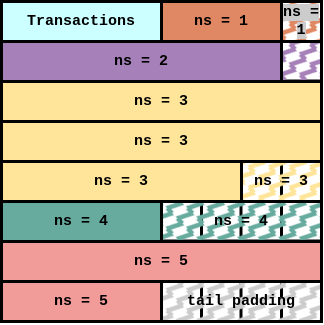

The diagram above was exported from draw.io. Its source (the exported page's mxGraphModel, read from the mxfile embedded in the PNG):
<mxGraphModel dx="462" dy="820" grid="1" gridSize="10" guides="1" tooltips="1" connect="1" arrows="1" fold="1" page="1" pageScale="1" pageWidth="850" pageHeight="1100" math="0" shadow="0">
  <root>
    <mxCell id="0" />
    <mxCell id="1" parent="0" />
    <mxCell id="ChXHWYBDkDCsH4Wxbmmx-1" value="" style="whiteSpace=wrap;html=1;aspect=fixed;strokeWidth=3;" vertex="1" parent="1">
      <mxGeometry x="120" y="280" width="160" height="160" as="geometry" />
    </mxCell>
    <mxCell id="ChXHWYBDkDCsH4Wxbmmx-3" value="" style="endArrow=none;html=1;rounded=0;entryX=0.803;entryY=0.003;entryDx=0;entryDy=0;entryPerimeter=0;strokeWidth=3;" edge="1" parent="1">
      <mxGeometry width="50" height="50" relative="1" as="geometry">
        <mxPoint x="240" y="440" as="sourcePoint" />
        <mxPoint x="240" y="279.9999999999999" as="targetPoint" />
      </mxGeometry>
    </mxCell>
    <mxCell id="ChXHWYBDkDCsH4Wxbmmx-5" value="" style="endArrow=none;html=1;rounded=0;entryX=0.803;entryY=0.003;entryDx=0;entryDy=0;entryPerimeter=0;strokeWidth=3;" edge="1" parent="1">
      <mxGeometry width="50" height="50" relative="1" as="geometry">
        <mxPoint x="199.5" y="440" as="sourcePoint" />
        <mxPoint x="199.5" y="280" as="targetPoint" />
      </mxGeometry>
    </mxCell>
    <mxCell id="ChXHWYBDkDCsH4Wxbmmx-6" value="" style="endArrow=none;html=1;rounded=0;entryX=0.803;entryY=0.003;entryDx=0;entryDy=0;entryPerimeter=0;strokeWidth=3;" edge="1" parent="1">
      <mxGeometry width="50" height="50" relative="1" as="geometry">
        <mxPoint x="160" y="440" as="sourcePoint" />
        <mxPoint x="160" y="280" as="targetPoint" />
      </mxGeometry>
    </mxCell>
    <mxCell id="ChXHWYBDkDCsH4Wxbmmx-7" value="" style="endArrow=none;html=1;rounded=0;entryX=0;entryY=0.25;entryDx=0;entryDy=0;exitX=1;exitY=0.25;exitDx=0;exitDy=0;strokeWidth=3;" edge="1" parent="1" source="ChXHWYBDkDCsH4Wxbmmx-1" target="ChXHWYBDkDCsH4Wxbmmx-1">
      <mxGeometry width="50" height="50" relative="1" as="geometry">
        <mxPoint x="130" y="480" as="sourcePoint" />
        <mxPoint x="130" y="320" as="targetPoint" />
      </mxGeometry>
    </mxCell>
    <mxCell id="ChXHWYBDkDCsH4Wxbmmx-8" value="" style="endArrow=none;html=1;rounded=0;entryX=0;entryY=0.25;entryDx=0;entryDy=0;exitX=1;exitY=0.25;exitDx=0;exitDy=0;strokeWidth=3;" edge="1" parent="1">
      <mxGeometry width="50" height="50" relative="1" as="geometry">
        <mxPoint x="280" y="359.5" as="sourcePoint" />
        <mxPoint x="120" y="359.5" as="targetPoint" />
      </mxGeometry>
    </mxCell>
    <mxCell id="ChXHWYBDkDCsH4Wxbmmx-9" value="" style="endArrow=none;html=1;rounded=0;entryX=0;entryY=0.25;entryDx=0;entryDy=0;exitX=1;exitY=0.25;exitDx=0;exitDy=0;strokeWidth=3;" edge="1" parent="1">
      <mxGeometry width="50" height="50" relative="1" as="geometry">
        <mxPoint x="280" y="400" as="sourcePoint" />
        <mxPoint x="120" y="400" as="targetPoint" />
      </mxGeometry>
    </mxCell>
    <mxCell id="ChXHWYBDkDCsH4Wxbmmx-10" value="" style="whiteSpace=wrap;html=1;aspect=fixed;strokeWidth=3;" vertex="1" parent="1">
      <mxGeometry x="120" y="440" width="160" height="160" as="geometry" />
    </mxCell>
    <mxCell id="ChXHWYBDkDCsH4Wxbmmx-11" value="" style="endArrow=none;html=1;rounded=0;entryX=0.803;entryY=0.003;entryDx=0;entryDy=0;entryPerimeter=0;strokeWidth=3;" edge="1" parent="1">
      <mxGeometry width="50" height="50" relative="1" as="geometry">
        <mxPoint x="240" y="600" as="sourcePoint" />
        <mxPoint x="240" y="440" as="targetPoint" />
      </mxGeometry>
    </mxCell>
    <mxCell id="ChXHWYBDkDCsH4Wxbmmx-12" value="" style="endArrow=none;html=1;rounded=0;entryX=0.803;entryY=0.003;entryDx=0;entryDy=0;entryPerimeter=0;strokeWidth=3;" edge="1" parent="1">
      <mxGeometry width="50" height="50" relative="1" as="geometry">
        <mxPoint x="199.5" y="600" as="sourcePoint" />
        <mxPoint x="199.5" y="440" as="targetPoint" />
      </mxGeometry>
    </mxCell>
    <mxCell id="ChXHWYBDkDCsH4Wxbmmx-13" value="" style="endArrow=none;html=1;rounded=0;entryX=0.803;entryY=0.003;entryDx=0;entryDy=0;entryPerimeter=0;strokeWidth=3;" edge="1" parent="1">
      <mxGeometry width="50" height="50" relative="1" as="geometry">
        <mxPoint x="160" y="600" as="sourcePoint" />
        <mxPoint x="160" y="440" as="targetPoint" />
      </mxGeometry>
    </mxCell>
    <mxCell id="ChXHWYBDkDCsH4Wxbmmx-14" value="" style="endArrow=none;html=1;rounded=0;entryX=0;entryY=0.25;entryDx=0;entryDy=0;exitX=1;exitY=0.25;exitDx=0;exitDy=0;strokeWidth=3;" edge="1" parent="1" source="ChXHWYBDkDCsH4Wxbmmx-10" target="ChXHWYBDkDCsH4Wxbmmx-10">
      <mxGeometry width="50" height="50" relative="1" as="geometry">
        <mxPoint x="130" y="640" as="sourcePoint" />
        <mxPoint x="130" y="480" as="targetPoint" />
      </mxGeometry>
    </mxCell>
    <mxCell id="ChXHWYBDkDCsH4Wxbmmx-15" value="" style="endArrow=none;html=1;rounded=0;entryX=0;entryY=0.25;entryDx=0;entryDy=0;exitX=1;exitY=0.25;exitDx=0;exitDy=0;strokeWidth=3;" edge="1" parent="1">
      <mxGeometry width="50" height="50" relative="1" as="geometry">
        <mxPoint x="280" y="519.5" as="sourcePoint" />
        <mxPoint x="120" y="519.5" as="targetPoint" />
      </mxGeometry>
    </mxCell>
    <mxCell id="ChXHWYBDkDCsH4Wxbmmx-16" value="" style="endArrow=none;html=1;rounded=0;entryX=0;entryY=0.25;entryDx=0;entryDy=0;exitX=1;exitY=0.25;exitDx=0;exitDy=0;strokeWidth=3;" edge="1" parent="1">
      <mxGeometry width="50" height="50" relative="1" as="geometry">
        <mxPoint x="280" y="560" as="sourcePoint" />
        <mxPoint x="120" y="560" as="targetPoint" />
      </mxGeometry>
    </mxCell>
    <mxCell id="ChXHWYBDkDCsH4Wxbmmx-45" value="" style="whiteSpace=wrap;html=1;aspect=fixed;strokeWidth=3;" vertex="1" parent="1">
      <mxGeometry x="280" y="280" width="160" height="160" as="geometry" />
    </mxCell>
    <mxCell id="ChXHWYBDkDCsH4Wxbmmx-46" value="" style="endArrow=none;html=1;rounded=0;entryX=0.803;entryY=0.003;entryDx=0;entryDy=0;entryPerimeter=0;strokeWidth=3;" edge="1" parent="1">
      <mxGeometry width="50" height="50" relative="1" as="geometry">
        <mxPoint x="400" y="440" as="sourcePoint" />
        <mxPoint x="400" y="280" as="targetPoint" />
      </mxGeometry>
    </mxCell>
    <mxCell id="ChXHWYBDkDCsH4Wxbmmx-47" value="" style="endArrow=none;html=1;rounded=0;entryX=0.803;entryY=0.003;entryDx=0;entryDy=0;entryPerimeter=0;strokeWidth=3;" edge="1" parent="1">
      <mxGeometry width="50" height="50" relative="1" as="geometry">
        <mxPoint x="359.5" y="440" as="sourcePoint" />
        <mxPoint x="359.5" y="280" as="targetPoint" />
      </mxGeometry>
    </mxCell>
    <mxCell id="ChXHWYBDkDCsH4Wxbmmx-48" value="" style="endArrow=none;html=1;rounded=0;entryX=0.803;entryY=0.003;entryDx=0;entryDy=0;entryPerimeter=0;strokeWidth=3;" edge="1" parent="1">
      <mxGeometry width="50" height="50" relative="1" as="geometry">
        <mxPoint x="320" y="440" as="sourcePoint" />
        <mxPoint x="320" y="280" as="targetPoint" />
      </mxGeometry>
    </mxCell>
    <mxCell id="ChXHWYBDkDCsH4Wxbmmx-49" value="" style="endArrow=none;html=1;rounded=0;entryX=0;entryY=0.25;entryDx=0;entryDy=0;exitX=1;exitY=0.25;exitDx=0;exitDy=0;strokeWidth=3;" edge="1" parent="1" source="ChXHWYBDkDCsH4Wxbmmx-45" target="ChXHWYBDkDCsH4Wxbmmx-45">
      <mxGeometry width="50" height="50" relative="1" as="geometry">
        <mxPoint x="290" y="480" as="sourcePoint" />
        <mxPoint x="290" y="320" as="targetPoint" />
      </mxGeometry>
    </mxCell>
    <mxCell id="ChXHWYBDkDCsH4Wxbmmx-50" value="" style="endArrow=none;html=1;rounded=0;entryX=0;entryY=0.25;entryDx=0;entryDy=0;exitX=1;exitY=0.25;exitDx=0;exitDy=0;strokeWidth=3;" edge="1" parent="1">
      <mxGeometry width="50" height="50" relative="1" as="geometry">
        <mxPoint x="440" y="359.5" as="sourcePoint" />
        <mxPoint x="280" y="359.5" as="targetPoint" />
      </mxGeometry>
    </mxCell>
    <mxCell id="ChXHWYBDkDCsH4Wxbmmx-51" value="" style="endArrow=none;html=1;rounded=0;entryX=0;entryY=0.25;entryDx=0;entryDy=0;exitX=1;exitY=0.25;exitDx=0;exitDy=0;strokeWidth=3;" edge="1" parent="1">
      <mxGeometry width="50" height="50" relative="1" as="geometry">
        <mxPoint x="440" y="400" as="sourcePoint" />
        <mxPoint x="280" y="400" as="targetPoint" />
      </mxGeometry>
    </mxCell>
    <mxCell id="ChXHWYBDkDCsH4Wxbmmx-52" value="" style="whiteSpace=wrap;html=1;aspect=fixed;strokeWidth=3;" vertex="1" parent="1">
      <mxGeometry x="280" y="440" width="160" height="160" as="geometry" />
    </mxCell>
    <mxCell id="ChXHWYBDkDCsH4Wxbmmx-53" value="" style="endArrow=none;html=1;rounded=0;entryX=0.803;entryY=0.003;entryDx=0;entryDy=0;entryPerimeter=0;strokeWidth=3;" edge="1" parent="1">
      <mxGeometry width="50" height="50" relative="1" as="geometry">
        <mxPoint x="400" y="600" as="sourcePoint" />
        <mxPoint x="400" y="440" as="targetPoint" />
      </mxGeometry>
    </mxCell>
    <mxCell id="ChXHWYBDkDCsH4Wxbmmx-54" value="" style="endArrow=none;html=1;rounded=0;entryX=0.803;entryY=0.003;entryDx=0;entryDy=0;entryPerimeter=0;strokeWidth=3;" edge="1" parent="1">
      <mxGeometry width="50" height="50" relative="1" as="geometry">
        <mxPoint x="359.5" y="600" as="sourcePoint" />
        <mxPoint x="359.5" y="440" as="targetPoint" />
      </mxGeometry>
    </mxCell>
    <mxCell id="ChXHWYBDkDCsH4Wxbmmx-55" value="" style="endArrow=none;html=1;rounded=0;entryX=0.803;entryY=0.003;entryDx=0;entryDy=0;entryPerimeter=0;strokeWidth=3;" edge="1" parent="1">
      <mxGeometry width="50" height="50" relative="1" as="geometry">
        <mxPoint x="320" y="600" as="sourcePoint" />
        <mxPoint x="320" y="440" as="targetPoint" />
      </mxGeometry>
    </mxCell>
    <mxCell id="ChXHWYBDkDCsH4Wxbmmx-56" value="" style="endArrow=none;html=1;rounded=0;entryX=0;entryY=0.25;entryDx=0;entryDy=0;exitX=1;exitY=0.25;exitDx=0;exitDy=0;strokeWidth=3;" edge="1" parent="1" source="ChXHWYBDkDCsH4Wxbmmx-52" target="ChXHWYBDkDCsH4Wxbmmx-52">
      <mxGeometry width="50" height="50" relative="1" as="geometry">
        <mxPoint x="290" y="640" as="sourcePoint" />
        <mxPoint x="290" y="480" as="targetPoint" />
      </mxGeometry>
    </mxCell>
    <mxCell id="ChXHWYBDkDCsH4Wxbmmx-57" value="" style="endArrow=none;html=1;rounded=0;entryX=0;entryY=0.25;entryDx=0;entryDy=0;exitX=1;exitY=0.25;exitDx=0;exitDy=0;strokeWidth=3;" edge="1" parent="1">
      <mxGeometry width="50" height="50" relative="1" as="geometry">
        <mxPoint x="440" y="519.5" as="sourcePoint" />
        <mxPoint x="280" y="519.5" as="targetPoint" />
      </mxGeometry>
    </mxCell>
    <mxCell id="ChXHWYBDkDCsH4Wxbmmx-58" value="" style="endArrow=none;html=1;rounded=0;entryX=0;entryY=0.25;entryDx=0;entryDy=0;exitX=1;exitY=0.25;exitDx=0;exitDy=0;strokeWidth=3;" edge="1" parent="1">
      <mxGeometry width="50" height="50" relative="1" as="geometry">
        <mxPoint x="440" y="560" as="sourcePoint" />
        <mxPoint x="280" y="560" as="targetPoint" />
      </mxGeometry>
    </mxCell>
    <mxCell id="ChXHWYBDkDCsH4Wxbmmx-87" value="&lt;font face=&quot;Courier New&quot; style=&quot;font-size: 15px;&quot;&gt;&lt;b&gt;Transactions&lt;/b&gt;&lt;/font&gt;" style="rounded=0;whiteSpace=wrap;html=1;strokeWidth=3;fillColor=#CCFFFF;" vertex="1" parent="1">
      <mxGeometry x="120" y="280" width="160" height="40" as="geometry" />
    </mxCell>
    <mxCell id="ChXHWYBDkDCsH4Wxbmmx-98" value="&lt;font style=&quot;font-size: 15px;&quot;&gt;&lt;b&gt;ns = 1&lt;/b&gt;&lt;/font&gt;" style="rounded=0;whiteSpace=wrap;html=1;fontFamily=Courier New;fontSize=15;strokeWidth=3;fillColor=#E08863;" vertex="1" parent="1">
      <mxGeometry x="280" y="280" width="120" height="40" as="geometry" />
    </mxCell>
    <mxCell id="ChXHWYBDkDCsH4Wxbmmx-105" value="&lt;font style=&quot;font-size: 15px;&quot;&gt;&lt;b&gt;ns = 2&lt;/b&gt;&lt;/font&gt;" style="rounded=0;whiteSpace=wrap;html=1;fillStyle=auto;fontFamily=Courier New;fontSize=13;strokeWidth=3;fillColor=#A680B8;gradientColor=none;" vertex="1" parent="1">
      <mxGeometry x="120" y="320" width="280" height="40" as="geometry" />
    </mxCell>
    <mxCell id="ChXHWYBDkDCsH4Wxbmmx-108" value="" style="rounded=0;whiteSpace=wrap;html=1;fontFamily=Courier New;fontSize=13;strokeWidth=3;fillColor=#A680B8;gradientColor=none;fillStyle=zigzag-line;" vertex="1" parent="1">
      <mxGeometry x="400" y="320" width="40" height="40" as="geometry" />
    </mxCell>
    <mxCell id="ChXHWYBDkDCsH4Wxbmmx-109" value="&lt;font style=&quot;font-size: 15px;&quot;&gt;&lt;b&gt;ns = 3&lt;/b&gt;&lt;/font&gt;" style="rounded=0;whiteSpace=wrap;html=1;fillStyle=auto;fontFamily=Courier New;fontSize=13;strokeWidth=3;fillColor=#FFE599;gradientColor=none;" vertex="1" parent="1">
      <mxGeometry x="120" y="360" width="320" height="40" as="geometry" />
    </mxCell>
    <mxCell id="ChXHWYBDkDCsH4Wxbmmx-112" value="&lt;font style=&quot;font-size: 15px;&quot;&gt;&lt;b&gt;ns = 3&lt;/b&gt;&lt;/font&gt;" style="rounded=0;whiteSpace=wrap;html=1;fillStyle=auto;fontFamily=Courier New;fontSize=13;strokeWidth=3;fillColor=#FFE599;gradientColor=none;" vertex="1" parent="1">
      <mxGeometry x="120" y="400" width="320" height="40" as="geometry" />
    </mxCell>
    <mxCell id="ChXHWYBDkDCsH4Wxbmmx-113" value="&lt;font style=&quot;font-size: 15px;&quot;&gt;&lt;b&gt;ns = 3&lt;/b&gt;&lt;/font&gt;" style="rounded=0;whiteSpace=wrap;html=1;fillStyle=auto;fontFamily=Courier New;fontSize=13;strokeWidth=3;fillColor=#FFE599;gradientColor=none;" vertex="1" parent="1">
      <mxGeometry x="120" y="440" width="240" height="40" as="geometry" />
    </mxCell>
    <mxCell id="ChXHWYBDkDCsH4Wxbmmx-118" value="&lt;font style=&quot;font-size: 15px;&quot;&gt;&lt;b&gt;ns = 4&lt;/b&gt;&lt;/font&gt;" style="rounded=0;whiteSpace=wrap;html=1;fontFamily=Courier New;fontSize=15;strokeWidth=3;fillColor=#67AB9F;" vertex="1" parent="1">
      <mxGeometry x="120" y="480" width="160" height="40" as="geometry" />
    </mxCell>
    <mxCell id="ChXHWYBDkDCsH4Wxbmmx-127" value="&lt;font style=&quot;font-size: 15px;&quot;&gt;&lt;b&gt;tail padding&lt;/b&gt;&lt;/font&gt;" style="rounded=0;whiteSpace=wrap;html=1;fontFamily=Courier New;fontSize=15;strokeWidth=3;fillColor=#CCCCCC;fillStyle=zigzag-line;" vertex="1" parent="1">
      <mxGeometry x="280" y="560" width="160" height="40" as="geometry" />
    </mxCell>
    <mxCell id="ChXHWYBDkDCsH4Wxbmmx-129" value="&lt;font style=&quot;font-size: 15px;&quot;&gt;&lt;b&gt;ns = 3&lt;/b&gt;&lt;/font&gt;" style="rounded=0;whiteSpace=wrap;html=1;fillStyle=zigzag-line;fontFamily=Courier New;fontSize=13;strokeWidth=3;fillColor=#FFE599;gradientColor=none;" vertex="1" parent="1">
      <mxGeometry x="360" y="440" width="80" height="40" as="geometry" />
    </mxCell>
    <mxCell id="ChXHWYBDkDCsH4Wxbmmx-130" value="&lt;font style=&quot;font-size: 15px;&quot;&gt;&lt;b&gt;ns = 5&lt;/b&gt;&lt;/font&gt;" style="rounded=0;whiteSpace=wrap;html=1;fillStyle=auto;fontFamily=Courier New;fontSize=13;strokeWidth=3;fillColor=#F19C99;gradientColor=none;" vertex="1" parent="1">
      <mxGeometry x="120" y="520" width="320" height="40" as="geometry" />
    </mxCell>
    <mxCell id="ChXHWYBDkDCsH4Wxbmmx-132" value="&lt;font style=&quot;font-size: 15px;&quot;&gt;&lt;b&gt;ns = 5&lt;/b&gt;&lt;/font&gt;" style="rounded=0;whiteSpace=wrap;html=1;fillStyle=auto;fontFamily=Courier New;fontSize=13;strokeWidth=3;fillColor=#F19C99;gradientColor=none;" vertex="1" parent="1">
      <mxGeometry x="120" y="560" width="160" height="40" as="geometry" />
    </mxCell>
    <mxCell id="ChXHWYBDkDCsH4Wxbmmx-134" value="&lt;b&gt;&lt;font style=&quot;font-size: 15px; background-color: rgb(204, 204, 204);&quot;&gt;ns = 1&lt;/font&gt;&lt;/b&gt;" style="rounded=0;whiteSpace=wrap;html=1;fillStyle=zigzag-line;fontFamily=Courier New;fontSize=13;strokeWidth=3;fillColor=#E08863;gradientColor=none;" vertex="1" parent="1">
      <mxGeometry x="400" y="280" width="40" height="40" as="geometry" />
    </mxCell>
    <mxCell id="ChXHWYBDkDCsH4Wxbmmx-136" value="&lt;font style=&quot;font-size: 15px;&quot;&gt;&lt;b&gt;ns = 4&lt;/b&gt;&lt;/font&gt;" style="rounded=0;whiteSpace=wrap;html=1;fontFamily=Courier New;fontSize=15;strokeWidth=3;fillColor=#67AB9F;fillStyle=zigzag-line;" vertex="1" parent="1">
      <mxGeometry x="280" y="480" width="160" height="40" as="geometry" />
    </mxCell>
  </root>
</mxGraphModel>